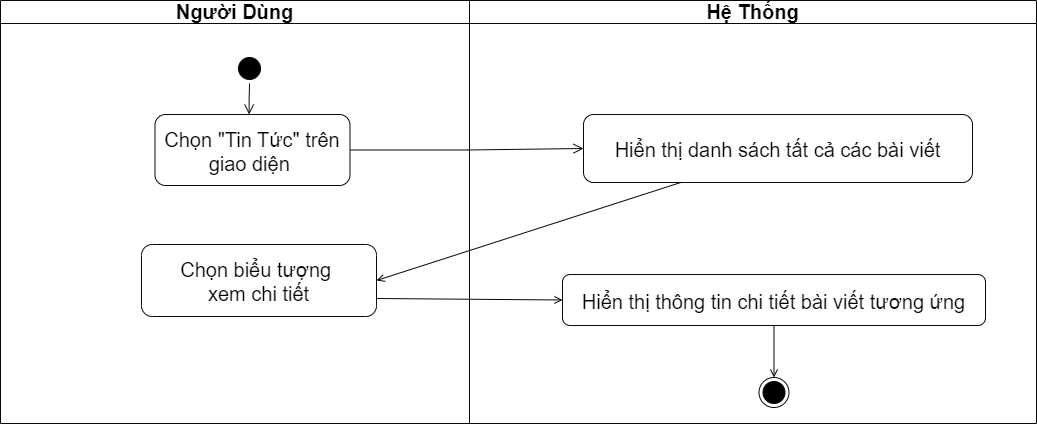

The diagram above was exported from draw.io. Its source (the exported page's mxGraphModel, read from the mxfile embedded in the PNG):
<mxGraphModel dx="1844" dy="844" grid="0" gridSize="10" guides="1" tooltips="1" connect="1" arrows="1" fold="1" page="0" pageScale="1" pageWidth="1654" pageHeight="1169" math="0" shadow="0">
  <root>
    <mxCell id="0" />
    <mxCell id="1" parent="0" />
    <mxCell id="D5OjJOWszYGfWZXLfoXC-1" value="Người Dùng" style="swimlane;whiteSpace=wrap;strokeColor=#080808;fontSize=20;" vertex="1" parent="1">
      <mxGeometry x="-29" y="27" width="469" height="423" as="geometry" />
    </mxCell>
    <mxCell id="D5OjJOWszYGfWZXLfoXC-2" value="" style="ellipse;shape=startState;fillColor=#000000;strokeColor=#080808;fontSize=20;" vertex="1" parent="D5OjJOWszYGfWZXLfoXC-1">
      <mxGeometry x="234" y="53" width="30" height="30" as="geometry" />
    </mxCell>
    <mxCell id="D5OjJOWszYGfWZXLfoXC-3" value="" style="edgeStyle=elbowEdgeStyle;elbow=horizontal;verticalAlign=bottom;endArrow=open;endSize=8;strokeColor=#080808;endFill=1;rounded=0;fontSize=20;" edge="1" parent="D5OjJOWszYGfWZXLfoXC-1" source="D5OjJOWszYGfWZXLfoXC-2" target="D5OjJOWszYGfWZXLfoXC-4">
      <mxGeometry x="100" y="40" as="geometry">
        <mxPoint x="115" y="110" as="targetPoint" />
      </mxGeometry>
    </mxCell>
    <mxCell id="D5OjJOWszYGfWZXLfoXC-4" value="Chọn &quot;Tin Tức&quot; trên &#10;giao diện " style="strokeColor=#080808;rounded=1;fontSize=20;" vertex="1" parent="D5OjJOWszYGfWZXLfoXC-1">
      <mxGeometry x="154.5" y="114" width="195" height="71" as="geometry" />
    </mxCell>
    <mxCell id="D5OjJOWszYGfWZXLfoXC-5" value="Chọn biểu tượng &#10;xem chi tiết" style="strokeColor=#080808;rounded=1;fontSize=20;" vertex="1" parent="D5OjJOWszYGfWZXLfoXC-1">
      <mxGeometry x="141" y="244" width="235" height="72" as="geometry" />
    </mxCell>
    <mxCell id="D5OjJOWszYGfWZXLfoXC-7" value="Hệ Thống" style="swimlane;whiteSpace=wrap;strokeColor=#080808;fontSize=20;" vertex="1" parent="1">
      <mxGeometry x="440" y="27" width="567" height="423" as="geometry" />
    </mxCell>
    <mxCell id="D5OjJOWszYGfWZXLfoXC-8" value="" style="ellipse;shape=endState;fillColor=#000000;strokeColor=#080808;fontSize=20;" vertex="1" parent="D5OjJOWszYGfWZXLfoXC-7">
      <mxGeometry x="289.5" y="377" width="30" height="30" as="geometry" />
    </mxCell>
    <mxCell id="D5OjJOWszYGfWZXLfoXC-9" value="Hiển thị thông tin chi tiết bài viết tương ứng" style="strokeColor=#080808;rounded=1;fontSize=20;" vertex="1" parent="D5OjJOWszYGfWZXLfoXC-7">
      <mxGeometry x="93" y="274" width="423" height="51" as="geometry" />
    </mxCell>
    <mxCell id="D5OjJOWszYGfWZXLfoXC-10" value="Hiển thị danh sách tất cả các bài viết" style="strokeColor=#080808;rounded=1;fontSize=20;" vertex="1" parent="D5OjJOWszYGfWZXLfoXC-7">
      <mxGeometry x="114" y="114" width="389" height="68" as="geometry" />
    </mxCell>
    <mxCell id="D5OjJOWszYGfWZXLfoXC-12" value="" style="edgeStyle=none;strokeColor=#080808;endArrow=open;endFill=1;rounded=0;fontSize=20;exitX=0.5;exitY=1;exitDx=0;exitDy=0;entryX=0.5;entryY=0;entryDx=0;entryDy=0;" edge="1" parent="D5OjJOWszYGfWZXLfoXC-7" source="D5OjJOWszYGfWZXLfoXC-9" target="D5OjJOWszYGfWZXLfoXC-8">
      <mxGeometry width="100" height="100" relative="1" as="geometry">
        <mxPoint x="301" y="478" as="sourcePoint" />
        <mxPoint x="301" y="548" as="targetPoint" />
      </mxGeometry>
    </mxCell>
    <mxCell id="D5OjJOWszYGfWZXLfoXC-13" value="" style="edgeStyle=elbowEdgeStyle;elbow=horizontal;verticalAlign=bottom;endArrow=open;endSize=8;strokeColor=#080808;endFill=1;rounded=0;fontSize=20;entryX=0;entryY=0.5;entryDx=0;entryDy=0;exitX=1;exitY=0.5;exitDx=0;exitDy=0;" edge="1" parent="1" source="D5OjJOWszYGfWZXLfoXC-4" target="D5OjJOWszYGfWZXLfoXC-10">
      <mxGeometry x="110" y="50" as="geometry">
        <mxPoint x="196" y="207" as="targetPoint" />
        <mxPoint x="195" y="120" as="sourcePoint" />
      </mxGeometry>
    </mxCell>
    <mxCell id="D5OjJOWszYGfWZXLfoXC-14" value="" style="endArrow=open;strokeColor=#080808;endFill=1;rounded=0;fontSize=20;entryX=1;entryY=0.5;entryDx=0;entryDy=0;exitX=0.25;exitY=1;exitDx=0;exitDy=0;" edge="1" parent="1" source="D5OjJOWszYGfWZXLfoXC-10" target="D5OjJOWszYGfWZXLfoXC-5">
      <mxGeometry relative="1" as="geometry">
        <mxPoint x="106" y="377" as="sourcePoint" />
        <mxPoint x="476" y="417" as="targetPoint" />
      </mxGeometry>
    </mxCell>
    <mxCell id="D5OjJOWszYGfWZXLfoXC-15" value="" style="endArrow=open;strokeColor=#080808;endFill=1;rounded=0;fontSize=20;entryX=0;entryY=0.5;entryDx=0;entryDy=0;exitX=1;exitY=0.75;exitDx=0;exitDy=0;" edge="1" parent="1" source="D5OjJOWszYGfWZXLfoXC-5" target="D5OjJOWszYGfWZXLfoXC-9">
      <mxGeometry relative="1" as="geometry">
        <mxPoint x="106" y="377" as="sourcePoint" />
        <mxPoint x="460" y="377" as="targetPoint" />
      </mxGeometry>
    </mxCell>
  </root>
</mxGraphModel>